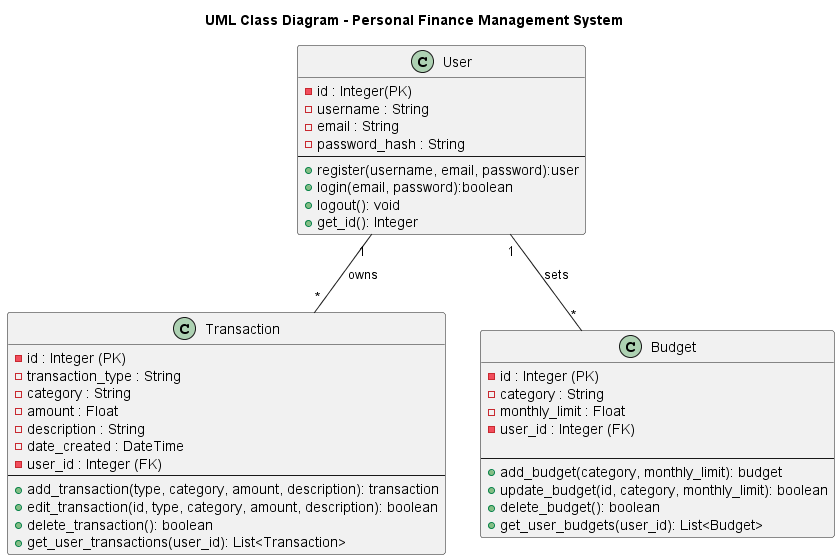

The diagram above was rendered by PlantUML. Its source (embedded in the PNG):
@startuml class_diagram
title UML Class Diagram - Personal Finance Management System

class User {
    - id : Integer(PK)
    - username : String
    - email : String
    - password_hash : String
    --
    + register(username, email, password):user
    + login(email, password):boolean
    + logout(): void
    + get_id(): Integer
}

class Transaction {
    - id : Integer (PK)
    - transaction_type : String
    - category : String
    - amount : Float
    - description : String
    - date_created : DateTime
    - user_id : Integer (FK)
    --
    + add_transaction(type, category, amount, description): transaction
    + edit_transaction(id, type, category, amount, description): boolean
    + delete_transaction(): boolean
    + get_user_transactions(user_id): List<Transaction>
}

class Budget {
    - id : Integer (PK)
    - category : String
    - monthly_limit : Float
    - user_id : Integer (FK)

    --
    + add_budget(category, monthly_limit): budget
    + update_budget(id, category, monthly_limit): boolean
    + delete_budget(): boolean
    + get_user_budgets(user_id): List<Budget>
}

User "1" -- "*" Transaction : owns
User "1" -- "*" Budget : sets


@enduml